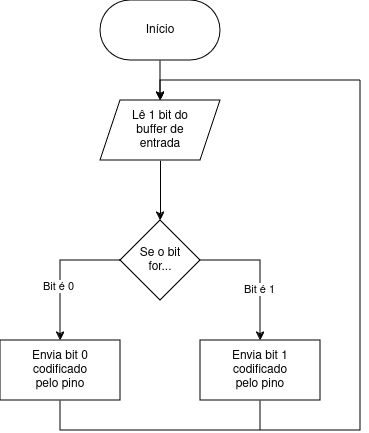

The diagram above was exported from draw.io. Its source (the exported page's mxGraphModel, read from the mxfile embedded in the PNG):
<mxGraphModel dx="989" dy="517" grid="1" gridSize="10" guides="1" tooltips="1" connect="1" arrows="1" fold="1" page="1" pageScale="1" pageWidth="827" pageHeight="1169" math="0" shadow="0">
  <root>
    <mxCell id="WIyWlLk6GJQsqaUBKTNV-0" />
    <mxCell id="WIyWlLk6GJQsqaUBKTNV-1" parent="WIyWlLk6GJQsqaUBKTNV-0" />
    <mxCell id="UBzTA4vdgOrGyPvFyf7--19" style="edgeStyle=orthogonalEdgeStyle;rounded=0;orthogonalLoop=1;jettySize=auto;html=1;" edge="1" parent="WIyWlLk6GJQsqaUBKTNV-1" source="UBzTA4vdgOrGyPvFyf7--0">
      <mxGeometry relative="1" as="geometry">
        <mxPoint x="340" y="319.9999999999999" as="targetPoint" />
      </mxGeometry>
    </mxCell>
    <mxCell id="UBzTA4vdgOrGyPvFyf7--0" value="Início" style="rounded=1;whiteSpace=wrap;html=1;arcSize=50;" vertex="1" parent="WIyWlLk6GJQsqaUBKTNV-1">
      <mxGeometry x="280" y="220" width="120" height="60" as="geometry" />
    </mxCell>
    <mxCell id="UBzTA4vdgOrGyPvFyf7--5" style="edgeStyle=orthogonalEdgeStyle;rounded=0;orthogonalLoop=1;jettySize=auto;html=1;entryX=0.5;entryY=0;entryDx=0;entryDy=0;" edge="1" parent="WIyWlLk6GJQsqaUBKTNV-1" source="UBzTA4vdgOrGyPvFyf7--1" target="UBzTA4vdgOrGyPvFyf7--4">
      <mxGeometry relative="1" as="geometry" />
    </mxCell>
    <mxCell id="UBzTA4vdgOrGyPvFyf7--18" style="edgeStyle=orthogonalEdgeStyle;rounded=0;orthogonalLoop=1;jettySize=auto;html=1;exitX=0.5;exitY=0;exitDx=0;exitDy=0;startArrow=classic;startFill=1;endArrow=none;endFill=0;" edge="1" parent="WIyWlLk6GJQsqaUBKTNV-1" source="UBzTA4vdgOrGyPvFyf7--1">
      <mxGeometry relative="1" as="geometry">
        <mxPoint x="539.9999999999998" y="299.9999999999999" as="targetPoint" />
        <Array as="points">
          <mxPoint x="340" y="300" />
        </Array>
      </mxGeometry>
    </mxCell>
    <mxCell id="UBzTA4vdgOrGyPvFyf7--1" value="&lt;div&gt;Lê 1 bit do&lt;/div&gt;&lt;div&gt;buffer de&lt;/div&gt;&lt;div&gt;entrada&lt;br&gt;&lt;/div&gt;" style="shape=parallelogram;perimeter=parallelogramPerimeter;whiteSpace=wrap;html=1;fixedSize=1;" vertex="1" parent="WIyWlLk6GJQsqaUBKTNV-1">
      <mxGeometry x="280" y="320" width="120" height="60" as="geometry" />
    </mxCell>
    <mxCell id="UBzTA4vdgOrGyPvFyf7--7" style="edgeStyle=orthogonalEdgeStyle;rounded=0;orthogonalLoop=1;jettySize=auto;html=1;entryX=0.5;entryY=0;entryDx=0;entryDy=0;exitX=0;exitY=0.5;exitDx=0;exitDy=0;" edge="1" parent="WIyWlLk6GJQsqaUBKTNV-1" source="UBzTA4vdgOrGyPvFyf7--4" target="UBzTA4vdgOrGyPvFyf7--6">
      <mxGeometry relative="1" as="geometry" />
    </mxCell>
    <mxCell id="UBzTA4vdgOrGyPvFyf7--8" value="Bit é 0" style="edgeLabel;html=1;align=center;verticalAlign=middle;resizable=0;points=[];" vertex="1" connectable="0" parent="UBzTA4vdgOrGyPvFyf7--7">
      <mxGeometry x="0.2187" y="-2" relative="1" as="geometry">
        <mxPoint as="offset" />
      </mxGeometry>
    </mxCell>
    <mxCell id="UBzTA4vdgOrGyPvFyf7--10" style="edgeStyle=orthogonalEdgeStyle;rounded=0;orthogonalLoop=1;jettySize=auto;html=1;entryX=0.5;entryY=0;entryDx=0;entryDy=0;exitX=1;exitY=0.5;exitDx=0;exitDy=0;" edge="1" parent="WIyWlLk6GJQsqaUBKTNV-1" source="UBzTA4vdgOrGyPvFyf7--4" target="UBzTA4vdgOrGyPvFyf7--9">
      <mxGeometry relative="1" as="geometry" />
    </mxCell>
    <mxCell id="UBzTA4vdgOrGyPvFyf7--12" value="Bit é 1" style="edgeLabel;html=1;align=center;verticalAlign=middle;resizable=0;points=[];" vertex="1" connectable="0" parent="UBzTA4vdgOrGyPvFyf7--10">
      <mxGeometry x="0.2618" y="-1" relative="1" as="geometry">
        <mxPoint as="offset" />
      </mxGeometry>
    </mxCell>
    <mxCell id="UBzTA4vdgOrGyPvFyf7--4" value="&lt;div&gt;Se o bit&lt;/div&gt;&lt;div&gt;for...&lt;br&gt;&lt;/div&gt;" style="rhombus;whiteSpace=wrap;html=1;" vertex="1" parent="WIyWlLk6GJQsqaUBKTNV-1">
      <mxGeometry x="300" y="440" width="80" height="80" as="geometry" />
    </mxCell>
    <mxCell id="UBzTA4vdgOrGyPvFyf7--13" style="edgeStyle=orthogonalEdgeStyle;rounded=0;orthogonalLoop=1;jettySize=auto;html=1;exitX=0.5;exitY=1;exitDx=0;exitDy=0;endArrow=none;endFill=0;" edge="1" parent="WIyWlLk6GJQsqaUBKTNV-1" source="UBzTA4vdgOrGyPvFyf7--6">
      <mxGeometry relative="1" as="geometry">
        <mxPoint x="540" y="300" as="targetPoint" />
        <Array as="points">
          <mxPoint x="240" y="650" />
          <mxPoint x="540" y="650" />
        </Array>
      </mxGeometry>
    </mxCell>
    <mxCell id="UBzTA4vdgOrGyPvFyf7--6" value="&lt;div&gt;Envia bit 0&lt;br&gt;&lt;/div&gt;&lt;div&gt;codificado&lt;/div&gt;&lt;div&gt;pelo pino&lt;br&gt;&lt;/div&gt;" style="rounded=0;whiteSpace=wrap;html=1;" vertex="1" parent="WIyWlLk6GJQsqaUBKTNV-1">
      <mxGeometry x="180" y="560" width="120" height="60" as="geometry" />
    </mxCell>
    <mxCell id="UBzTA4vdgOrGyPvFyf7--17" style="edgeStyle=orthogonalEdgeStyle;rounded=0;orthogonalLoop=1;jettySize=auto;html=1;endArrow=none;endFill=0;" edge="1" parent="WIyWlLk6GJQsqaUBKTNV-1" source="UBzTA4vdgOrGyPvFyf7--9">
      <mxGeometry relative="1" as="geometry">
        <mxPoint x="440.0000000000002" y="650" as="targetPoint" />
      </mxGeometry>
    </mxCell>
    <mxCell id="UBzTA4vdgOrGyPvFyf7--9" value="&lt;div&gt;Envia bit 1&lt;/div&gt;&lt;div&gt;codificado&lt;/div&gt;&lt;div&gt;pelo pino&lt;br&gt;&lt;/div&gt;" style="rounded=0;whiteSpace=wrap;html=1;" vertex="1" parent="WIyWlLk6GJQsqaUBKTNV-1">
      <mxGeometry x="380" y="560" width="120" height="60" as="geometry" />
    </mxCell>
  </root>
</mxGraphModel>